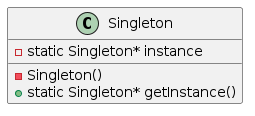

The diagram above was rendered by PlantUML. Its source (embedded in the PNG):
@startuml Singleton

class Singleton
{
    -static Singleton* instance

    -Singleton()
    +static Singleton* getInstance()
}

@enduml